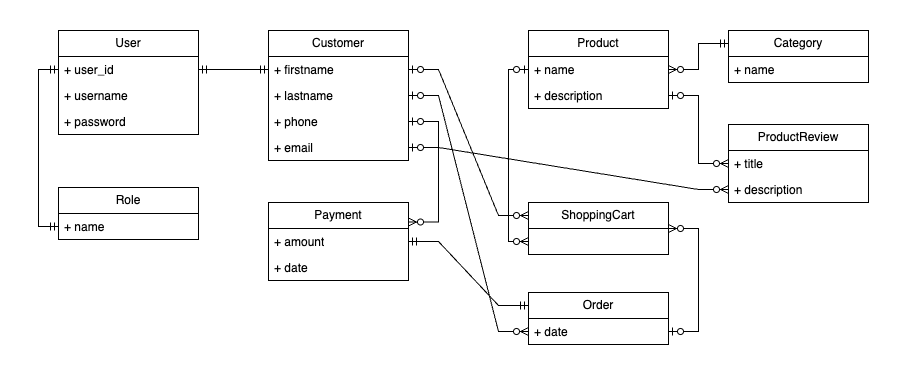

The diagram above was exported from draw.io. Its source (the exported page's mxGraphModel, read from the mxfile embedded in the PNG):
<mxGraphModel dx="954" dy="1740" grid="1" gridSize="10" guides="1" tooltips="1" connect="1" arrows="1" fold="1" page="1" pageScale="1" pageWidth="850" pageHeight="1100" math="0" shadow="0">
  <root>
    <mxCell id="0" />
    <mxCell id="1" parent="0" />
    <mxCell id="K0dXc961aCphIo3De9c--1" value="User" style="swimlane;fontStyle=0;childLayout=stackLayout;horizontal=1;startSize=26;fillColor=none;horizontalStack=0;resizeParent=1;resizeParentMax=0;resizeLast=0;collapsible=1;marginBottom=0;whiteSpace=wrap;html=1;" vertex="1" parent="1">
      <mxGeometry x="30" y="-1037" width="140" height="104" as="geometry" />
    </mxCell>
    <mxCell id="K0dXc961aCphIo3De9c--2" value="+ user_id" style="text;strokeColor=none;fillColor=none;align=left;verticalAlign=top;spacingLeft=4;spacingRight=4;overflow=hidden;rotatable=0;points=[[0,0.5],[1,0.5]];portConstraint=eastwest;whiteSpace=wrap;html=1;" vertex="1" parent="K0dXc961aCphIo3De9c--1">
      <mxGeometry y="26" width="140" height="26" as="geometry" />
    </mxCell>
    <mxCell id="K0dXc961aCphIo3De9c--3" value="+ username" style="text;strokeColor=none;fillColor=none;align=left;verticalAlign=top;spacingLeft=4;spacingRight=4;overflow=hidden;rotatable=0;points=[[0,0.5],[1,0.5]];portConstraint=eastwest;whiteSpace=wrap;html=1;" vertex="1" parent="K0dXc961aCphIo3De9c--1">
      <mxGeometry y="52" width="140" height="26" as="geometry" />
    </mxCell>
    <mxCell id="K0dXc961aCphIo3De9c--4" value="+ password" style="text;strokeColor=none;fillColor=none;align=left;verticalAlign=top;spacingLeft=4;spacingRight=4;overflow=hidden;rotatable=0;points=[[0,0.5],[1,0.5]];portConstraint=eastwest;whiteSpace=wrap;html=1;" vertex="1" parent="K0dXc961aCphIo3De9c--1">
      <mxGeometry y="78" width="140" height="26" as="geometry" />
    </mxCell>
    <mxCell id="K0dXc961aCphIo3De9c--5" value="Customer" style="swimlane;fontStyle=0;childLayout=stackLayout;horizontal=1;startSize=26;fillColor=none;horizontalStack=0;resizeParent=1;resizeParentMax=0;resizeLast=0;collapsible=1;marginBottom=0;whiteSpace=wrap;html=1;" vertex="1" parent="1">
      <mxGeometry x="240" y="-1037" width="140" height="130" as="geometry" />
    </mxCell>
    <mxCell id="K0dXc961aCphIo3De9c--16" value="+ firstname" style="text;strokeColor=none;fillColor=none;align=left;verticalAlign=top;spacingLeft=4;spacingRight=4;overflow=hidden;rotatable=0;points=[[0,0.5],[1,0.5]];portConstraint=eastwest;whiteSpace=wrap;html=1;" vertex="1" parent="K0dXc961aCphIo3De9c--5">
      <mxGeometry y="26" width="140" height="26" as="geometry" />
    </mxCell>
    <mxCell id="K0dXc961aCphIo3De9c--19" value="+ lastname" style="text;strokeColor=none;fillColor=none;align=left;verticalAlign=top;spacingLeft=4;spacingRight=4;overflow=hidden;rotatable=0;points=[[0,0.5],[1,0.5]];portConstraint=eastwest;whiteSpace=wrap;html=1;" vertex="1" parent="K0dXc961aCphIo3De9c--5">
      <mxGeometry y="52" width="140" height="26" as="geometry" />
    </mxCell>
    <mxCell id="K0dXc961aCphIo3De9c--20" value="+ phone" style="text;strokeColor=none;fillColor=none;align=left;verticalAlign=top;spacingLeft=4;spacingRight=4;overflow=hidden;rotatable=0;points=[[0,0.5],[1,0.5]];portConstraint=eastwest;whiteSpace=wrap;html=1;" vertex="1" parent="K0dXc961aCphIo3De9c--5">
      <mxGeometry y="78" width="140" height="26" as="geometry" />
    </mxCell>
    <mxCell id="K0dXc961aCphIo3De9c--21" value="+ email" style="text;strokeColor=none;fillColor=none;align=left;verticalAlign=top;spacingLeft=4;spacingRight=4;overflow=hidden;rotatable=0;points=[[0,0.5],[1,0.5]];portConstraint=eastwest;whiteSpace=wrap;html=1;" vertex="1" parent="K0dXc961aCphIo3De9c--5">
      <mxGeometry y="104" width="140" height="26" as="geometry" />
    </mxCell>
    <mxCell id="K0dXc961aCphIo3De9c--9" value="Product" style="swimlane;fontStyle=0;childLayout=stackLayout;horizontal=1;startSize=26;fillColor=none;horizontalStack=0;resizeParent=1;resizeParentMax=0;resizeLast=0;collapsible=1;marginBottom=0;whiteSpace=wrap;html=1;" vertex="1" parent="1">
      <mxGeometry x="500" y="-1037" width="140" height="78" as="geometry" />
    </mxCell>
    <mxCell id="K0dXc961aCphIo3De9c--22" value="+ name" style="text;strokeColor=none;fillColor=none;align=left;verticalAlign=top;spacingLeft=4;spacingRight=4;overflow=hidden;rotatable=0;points=[[0,0.5],[1,0.5]];portConstraint=eastwest;whiteSpace=wrap;html=1;" vertex="1" parent="K0dXc961aCphIo3De9c--9">
      <mxGeometry y="26" width="140" height="26" as="geometry" />
    </mxCell>
    <mxCell id="K0dXc961aCphIo3De9c--25" value="+ description" style="text;strokeColor=none;fillColor=none;align=left;verticalAlign=top;spacingLeft=4;spacingRight=4;overflow=hidden;rotatable=0;points=[[0,0.5],[1,0.5]];portConstraint=eastwest;whiteSpace=wrap;html=1;" vertex="1" parent="K0dXc961aCphIo3De9c--9">
      <mxGeometry y="52" width="140" height="26" as="geometry" />
    </mxCell>
    <mxCell id="K0dXc961aCphIo3De9c--10" value="Category" style="swimlane;fontStyle=0;childLayout=stackLayout;horizontal=1;startSize=26;fillColor=none;horizontalStack=0;resizeParent=1;resizeParentMax=0;resizeLast=0;collapsible=1;marginBottom=0;whiteSpace=wrap;html=1;" vertex="1" parent="1">
      <mxGeometry x="700" y="-1037" width="140" height="52" as="geometry" />
    </mxCell>
    <mxCell id="K0dXc961aCphIo3De9c--26" value="+ name" style="text;strokeColor=none;fillColor=none;align=left;verticalAlign=top;spacingLeft=4;spacingRight=4;overflow=hidden;rotatable=0;points=[[0,0.5],[1,0.5]];portConstraint=eastwest;whiteSpace=wrap;html=1;" vertex="1" parent="K0dXc961aCphIo3De9c--10">
      <mxGeometry y="26" width="140" height="26" as="geometry" />
    </mxCell>
    <mxCell id="K0dXc961aCphIo3De9c--11" value="Order" style="swimlane;fontStyle=0;childLayout=stackLayout;horizontal=1;startSize=26;fillColor=none;horizontalStack=0;resizeParent=1;resizeParentMax=0;resizeLast=0;collapsible=1;marginBottom=0;whiteSpace=wrap;html=1;" vertex="1" parent="1">
      <mxGeometry x="500" y="-775" width="140" height="52" as="geometry" />
    </mxCell>
    <mxCell id="K0dXc961aCphIo3De9c--32" value="+ date" style="text;strokeColor=none;fillColor=none;align=left;verticalAlign=top;spacingLeft=4;spacingRight=4;overflow=hidden;rotatable=0;points=[[0,0.5],[1,0.5]];portConstraint=eastwest;whiteSpace=wrap;html=1;" vertex="1" parent="K0dXc961aCphIo3De9c--11">
      <mxGeometry y="26" width="140" height="26" as="geometry" />
    </mxCell>
    <mxCell id="K0dXc961aCphIo3De9c--12" value="ShoppingCart" style="swimlane;fontStyle=0;childLayout=stackLayout;horizontal=1;startSize=26;fillColor=none;horizontalStack=0;resizeParent=1;resizeParentMax=0;resizeLast=0;collapsible=1;marginBottom=0;whiteSpace=wrap;html=1;" vertex="1" parent="1">
      <mxGeometry x="500" y="-865" width="140" height="52" as="geometry" />
    </mxCell>
    <mxCell id="K0dXc961aCphIo3De9c--13" value="Payment" style="swimlane;fontStyle=0;childLayout=stackLayout;horizontal=1;startSize=26;fillColor=none;horizontalStack=0;resizeParent=1;resizeParentMax=0;resizeLast=0;collapsible=1;marginBottom=0;whiteSpace=wrap;html=1;" vertex="1" parent="1">
      <mxGeometry x="240" y="-865" width="140" height="78" as="geometry" />
    </mxCell>
    <mxCell id="K0dXc961aCphIo3De9c--30" value="+ amount" style="text;strokeColor=none;fillColor=none;align=left;verticalAlign=top;spacingLeft=4;spacingRight=4;overflow=hidden;rotatable=0;points=[[0,0.5],[1,0.5]];portConstraint=eastwest;whiteSpace=wrap;html=1;" vertex="1" parent="K0dXc961aCphIo3De9c--13">
      <mxGeometry y="26" width="140" height="26" as="geometry" />
    </mxCell>
    <mxCell id="K0dXc961aCphIo3De9c--31" value="+ date" style="text;strokeColor=none;fillColor=none;align=left;verticalAlign=top;spacingLeft=4;spacingRight=4;overflow=hidden;rotatable=0;points=[[0,0.5],[1,0.5]];portConstraint=eastwest;whiteSpace=wrap;html=1;" vertex="1" parent="K0dXc961aCphIo3De9c--13">
      <mxGeometry y="52" width="140" height="26" as="geometry" />
    </mxCell>
    <mxCell id="K0dXc961aCphIo3De9c--14" value="ProductReview" style="swimlane;fontStyle=0;childLayout=stackLayout;horizontal=1;startSize=26;fillColor=none;horizontalStack=0;resizeParent=1;resizeParentMax=0;resizeLast=0;collapsible=1;marginBottom=0;whiteSpace=wrap;html=1;" vertex="1" parent="1">
      <mxGeometry x="700" y="-943" width="140" height="78" as="geometry" />
    </mxCell>
    <mxCell id="K0dXc961aCphIo3De9c--33" value="+ title" style="text;strokeColor=none;fillColor=none;align=left;verticalAlign=top;spacingLeft=4;spacingRight=4;overflow=hidden;rotatable=0;points=[[0,0.5],[1,0.5]];portConstraint=eastwest;whiteSpace=wrap;html=1;" vertex="1" parent="K0dXc961aCphIo3De9c--14">
      <mxGeometry y="26" width="140" height="26" as="geometry" />
    </mxCell>
    <mxCell id="K0dXc961aCphIo3De9c--34" value="+ description" style="text;strokeColor=none;fillColor=none;align=left;verticalAlign=top;spacingLeft=4;spacingRight=4;overflow=hidden;rotatable=0;points=[[0,0.5],[1,0.5]];portConstraint=eastwest;whiteSpace=wrap;html=1;" vertex="1" parent="K0dXc961aCphIo3De9c--14">
      <mxGeometry y="52" width="140" height="26" as="geometry" />
    </mxCell>
    <mxCell id="K0dXc961aCphIo3De9c--28" value="Role" style="swimlane;fontStyle=0;childLayout=stackLayout;horizontal=1;startSize=26;fillColor=none;horizontalStack=0;resizeParent=1;resizeParentMax=0;resizeLast=0;collapsible=1;marginBottom=0;whiteSpace=wrap;html=1;" vertex="1" parent="1">
      <mxGeometry x="30" y="-880" width="140" height="52" as="geometry" />
    </mxCell>
    <mxCell id="K0dXc961aCphIo3De9c--29" value="+ name" style="text;strokeColor=none;fillColor=none;align=left;verticalAlign=top;spacingLeft=4;spacingRight=4;overflow=hidden;rotatable=0;points=[[0,0.5],[1,0.5]];portConstraint=eastwest;whiteSpace=wrap;html=1;" vertex="1" parent="K0dXc961aCphIo3De9c--28">
      <mxGeometry y="26" width="140" height="26" as="geometry" />
    </mxCell>
    <mxCell id="K0dXc961aCphIo3De9c--36" value="" style="edgeStyle=entityRelationEdgeStyle;fontSize=12;html=1;endArrow=ERmandOne;startArrow=ERmandOne;rounded=0;exitX=1;exitY=0.5;exitDx=0;exitDy=0;entryX=0;entryY=0.5;entryDx=0;entryDy=0;" edge="1" parent="1" source="K0dXc961aCphIo3De9c--2" target="K0dXc961aCphIo3De9c--16">
      <mxGeometry width="100" height="100" relative="1" as="geometry">
        <mxPoint x="370" y="-800" as="sourcePoint" />
        <mxPoint x="470" y="-900" as="targetPoint" />
      </mxGeometry>
    </mxCell>
    <mxCell id="K0dXc961aCphIo3De9c--37" value="" style="edgeStyle=entityRelationEdgeStyle;fontSize=12;html=1;endArrow=ERzeroToMany;startArrow=ERzeroToOne;rounded=0;exitX=1;exitY=0.5;exitDx=0;exitDy=0;entryX=1;entryY=0.25;entryDx=0;entryDy=0;startFill=0;" edge="1" parent="1" source="K0dXc961aCphIo3De9c--20" target="K0dXc961aCphIo3De9c--13">
      <mxGeometry width="100" height="100" relative="1" as="geometry">
        <mxPoint x="370" y="-800" as="sourcePoint" />
        <mxPoint x="470" y="-900" as="targetPoint" />
      </mxGeometry>
    </mxCell>
    <mxCell id="K0dXc961aCphIo3De9c--38" value="" style="edgeStyle=entityRelationEdgeStyle;fontSize=12;html=1;endArrow=ERmandOne;startArrow=ERmandOne;rounded=0;exitX=1;exitY=0.5;exitDx=0;exitDy=0;entryX=0;entryY=0.25;entryDx=0;entryDy=0;" edge="1" parent="1" source="K0dXc961aCphIo3De9c--30" target="K0dXc961aCphIo3De9c--11">
      <mxGeometry width="100" height="100" relative="1" as="geometry">
        <mxPoint x="370" y="-800" as="sourcePoint" />
        <mxPoint x="470" y="-900" as="targetPoint" />
        <Array as="points">
          <mxPoint x="390" y="-780" />
        </Array>
      </mxGeometry>
    </mxCell>
    <mxCell id="K0dXc961aCphIo3De9c--40" value="" style="edgeStyle=entityRelationEdgeStyle;fontSize=12;html=1;endArrow=ERzeroToMany;startArrow=ERmandOne;rounded=0;exitX=0;exitY=0.25;exitDx=0;exitDy=0;entryX=1;entryY=0.5;entryDx=0;entryDy=0;" edge="1" parent="1" source="K0dXc961aCphIo3De9c--10" target="K0dXc961aCphIo3De9c--22">
      <mxGeometry width="100" height="100" relative="1" as="geometry">
        <mxPoint x="410" y="-800" as="sourcePoint" />
        <mxPoint x="510" y="-900" as="targetPoint" />
      </mxGeometry>
    </mxCell>
    <mxCell id="K0dXc961aCphIo3De9c--41" value="" style="edgeStyle=entityRelationEdgeStyle;fontSize=12;html=1;endArrow=ERzeroToMany;startArrow=ERzeroToOne;rounded=0;exitX=1;exitY=0.5;exitDx=0;exitDy=0;entryX=0;entryY=0.5;entryDx=0;entryDy=0;" edge="1" parent="1" source="K0dXc961aCphIo3De9c--25" target="K0dXc961aCphIo3De9c--33">
      <mxGeometry width="100" height="100" relative="1" as="geometry">
        <mxPoint x="410" y="-800" as="sourcePoint" />
        <mxPoint x="510" y="-900" as="targetPoint" />
      </mxGeometry>
    </mxCell>
    <mxCell id="K0dXc961aCphIo3De9c--42" value="" style="edgeStyle=elbowEdgeStyle;fontSize=12;html=1;endArrow=ERzeroToMany;startArrow=ERzeroToOne;rounded=0;exitX=0;exitY=0.5;exitDx=0;exitDy=0;entryX=0;entryY=0.75;entryDx=0;entryDy=0;" edge="1" parent="1" source="K0dXc961aCphIo3De9c--22" target="K0dXc961aCphIo3De9c--12">
      <mxGeometry width="100" height="100" relative="1" as="geometry">
        <mxPoint x="410" y="-800" as="sourcePoint" />
        <mxPoint x="510" y="-900" as="targetPoint" />
        <Array as="points">
          <mxPoint x="480" y="-930" />
        </Array>
      </mxGeometry>
    </mxCell>
    <mxCell id="K0dXc961aCphIo3De9c--43" value="" style="edgeStyle=elbowEdgeStyle;fontSize=12;html=1;endArrow=ERmandOne;startArrow=ERmandOne;rounded=0;exitX=0;exitY=0.5;exitDx=0;exitDy=0;entryX=0;entryY=0.5;entryDx=0;entryDy=0;" edge="1" parent="1" source="K0dXc961aCphIo3De9c--2" target="K0dXc961aCphIo3De9c--29">
      <mxGeometry width="100" height="100" relative="1" as="geometry">
        <mxPoint x="20" y="-998" as="sourcePoint" />
        <mxPoint x="20" y="-867" as="targetPoint" />
        <Array as="points">
          <mxPoint x="10" y="-920" />
        </Array>
      </mxGeometry>
    </mxCell>
    <mxCell id="K0dXc961aCphIo3De9c--44" value="" style="edgeStyle=entityRelationEdgeStyle;fontSize=12;html=1;endArrow=ERzeroToMany;startArrow=ERzeroToOne;rounded=0;exitX=1;exitY=0.5;exitDx=0;exitDy=0;entryX=1;entryY=0.5;entryDx=0;entryDy=0;" edge="1" parent="1" source="K0dXc961aCphIo3De9c--32" target="K0dXc961aCphIo3De9c--12">
      <mxGeometry width="100" height="100" relative="1" as="geometry">
        <mxPoint x="410" y="-746" as="sourcePoint" />
        <mxPoint x="510" y="-846" as="targetPoint" />
      </mxGeometry>
    </mxCell>
    <mxCell id="xqiVM61krZaQAW8neeIp-1" value="" style="edgeStyle=entityRelationEdgeStyle;fontSize=12;html=1;endArrow=ERzeroToMany;startArrow=ERzeroToOne;rounded=0;exitX=1;exitY=0.5;exitDx=0;exitDy=0;entryX=0;entryY=0.25;entryDx=0;entryDy=0;" edge="1" parent="1" source="K0dXc961aCphIo3De9c--16" target="K0dXc961aCphIo3De9c--12">
      <mxGeometry width="100" height="100" relative="1" as="geometry">
        <mxPoint x="370" y="-840" as="sourcePoint" />
        <mxPoint x="470" y="-940" as="targetPoint" />
      </mxGeometry>
    </mxCell>
    <mxCell id="xqiVM61krZaQAW8neeIp-2" value="" style="edgeStyle=entityRelationEdgeStyle;fontSize=12;html=1;endArrow=ERzeroToMany;startArrow=ERzeroToOne;rounded=0;exitX=1;exitY=0.5;exitDx=0;exitDy=0;entryX=0;entryY=0.5;entryDx=0;entryDy=0;" edge="1" parent="1" source="K0dXc961aCphIo3De9c--19" target="K0dXc961aCphIo3De9c--32">
      <mxGeometry width="100" height="100" relative="1" as="geometry">
        <mxPoint x="370" y="-840" as="sourcePoint" />
        <mxPoint x="470" y="-940" as="targetPoint" />
      </mxGeometry>
    </mxCell>
    <mxCell id="xqiVM61krZaQAW8neeIp-3" value="" style="edgeStyle=entityRelationEdgeStyle;fontSize=12;html=1;endArrow=ERzeroToMany;startArrow=ERzeroToOne;rounded=0;exitX=1;exitY=0.5;exitDx=0;exitDy=0;entryX=0;entryY=0.5;entryDx=0;entryDy=0;" edge="1" parent="1" source="K0dXc961aCphIo3De9c--21" target="K0dXc961aCphIo3De9c--34">
      <mxGeometry width="100" height="100" relative="1" as="geometry">
        <mxPoint x="370" y="-840" as="sourcePoint" />
        <mxPoint x="470" y="-940" as="targetPoint" />
      </mxGeometry>
    </mxCell>
  </root>
</mxGraphModel>